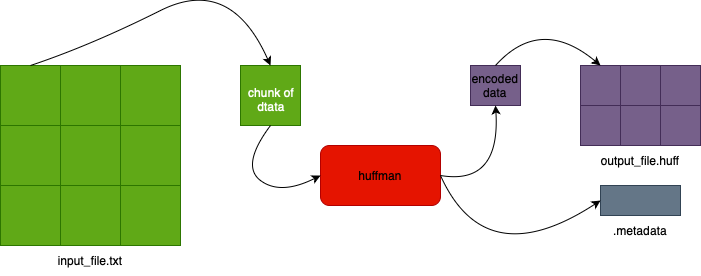

The diagram above was exported from draw.io. Its source (the exported page's mxGraphModel, read from the mxfile embedded in the PNG):
<mxGraphModel dx="930" dy="515" grid="1" gridSize="10" guides="1" tooltips="1" connect="1" arrows="1" fold="1" page="1" pageScale="1" pageWidth="827" pageHeight="1169" background="#ffffff" math="0" shadow="0">
  <root>
    <mxCell id="0" />
    <mxCell id="1" parent="0" />
    <mxCell id="BGiN5-dSmx5rZNJ3x0_a-1" value="" style="rounded=0;whiteSpace=wrap;html=1;" parent="1" vertex="1">
      <mxGeometry x="80" y="80" width="180" height="180" as="geometry" />
    </mxCell>
    <mxCell id="BGiN5-dSmx5rZNJ3x0_a-21" value="" style="rounded=0;whiteSpace=wrap;html=1;fillColor=#60a917;fontColor=#ffffff;strokeColor=light-dark(#2D7600, #000000);" parent="1" vertex="1">
      <mxGeometry x="80" y="80" width="60" height="60" as="geometry" />
    </mxCell>
    <mxCell id="BGiN5-dSmx5rZNJ3x0_a-22" value="" style="rounded=0;whiteSpace=wrap;html=1;fillColor=#60a917;fontColor=#ffffff;strokeColor=light-dark(#2D7600, #000000);" parent="1" vertex="1">
      <mxGeometry x="140" y="80" width="60" height="60" as="geometry" />
    </mxCell>
    <mxCell id="BGiN5-dSmx5rZNJ3x0_a-23" value="" style="rounded=0;whiteSpace=wrap;html=1;fillColor=#60a917;fontColor=#ffffff;strokeColor=light-dark(#2D7600, #000000);" parent="1" vertex="1">
      <mxGeometry x="200" y="80" width="60" height="60" as="geometry" />
    </mxCell>
    <mxCell id="BGiN5-dSmx5rZNJ3x0_a-24" value="" style="rounded=0;whiteSpace=wrap;html=1;fillColor=#60a917;fontColor=#ffffff;strokeColor=light-dark(#2D7600, #000000);" parent="1" vertex="1">
      <mxGeometry x="80" y="140" width="60" height="60" as="geometry" />
    </mxCell>
    <mxCell id="BGiN5-dSmx5rZNJ3x0_a-25" value="" style="rounded=0;whiteSpace=wrap;html=1;fillColor=#60a917;fontColor=#ffffff;strokeColor=light-dark(#2D7600, #000000);" parent="1" vertex="1">
      <mxGeometry x="140" y="140" width="60" height="60" as="geometry" />
    </mxCell>
    <mxCell id="BGiN5-dSmx5rZNJ3x0_a-26" value="" style="rounded=0;whiteSpace=wrap;html=1;fillColor=#60a917;fontColor=#ffffff;strokeColor=light-dark(#2D7600, #000000);" parent="1" vertex="1">
      <mxGeometry x="200" y="140" width="60" height="60" as="geometry" />
    </mxCell>
    <mxCell id="BGiN5-dSmx5rZNJ3x0_a-27" value="" style="rounded=0;whiteSpace=wrap;html=1;fillColor=#60a917;fontColor=#ffffff;strokeColor=light-dark(#2D7600, #000000);" parent="1" vertex="1">
      <mxGeometry x="80" y="200" width="60" height="60" as="geometry" />
    </mxCell>
    <mxCell id="BGiN5-dSmx5rZNJ3x0_a-28" value="" style="rounded=0;whiteSpace=wrap;html=1;fillColor=#60a917;fontColor=#ffffff;strokeColor=light-dark(#2D7600, #000000);" parent="1" vertex="1">
      <mxGeometry x="140" y="200" width="60" height="60" as="geometry" />
    </mxCell>
    <mxCell id="BGiN5-dSmx5rZNJ3x0_a-29" value="" style="rounded=0;whiteSpace=wrap;html=1;fillColor=#60a917;fontColor=#ffffff;strokeColor=light-dark(#2D7600, #000000);" parent="1" vertex="1">
      <mxGeometry x="200" y="200" width="60" height="60" as="geometry" />
    </mxCell>
    <mxCell id="BGiN5-dSmx5rZNJ3x0_a-30" value="" style="rounded=0;whiteSpace=wrap;html=1;fillColor=#60a917;fontColor=#ffffff;strokeColor=light-dark(#2D7600, #000000);" parent="1" vertex="1">
      <mxGeometry x="320" y="80" width="60" height="60" as="geometry" />
    </mxCell>
    <mxCell id="BGiN5-dSmx5rZNJ3x0_a-31" value="" style="curved=1;endArrow=classic;html=1;rounded=0;exitX=0.5;exitY=0;exitDx=0;exitDy=0;entryX=0.5;entryY=0;entryDx=0;entryDy=0;" parent="1" source="BGiN5-dSmx5rZNJ3x0_a-21" target="BGiN5-dSmx5rZNJ3x0_a-30" edge="1">
      <mxGeometry width="50" height="50" relative="1" as="geometry">
        <mxPoint x="100" y="60" as="sourcePoint" />
        <mxPoint x="150" y="10" as="targetPoint" />
        <Array as="points">
          <mxPoint x="170" y="60" />
          <mxPoint x="310" y="-10" />
        </Array>
      </mxGeometry>
    </mxCell>
    <mxCell id="BGiN5-dSmx5rZNJ3x0_a-33" value="&lt;span style=&quot;color: light-dark(rgb(0, 0, 0), rgb(255, 255, 255));&quot;&gt;encoded&lt;/span&gt;&lt;div&gt;&lt;span style=&quot;color: light-dark(rgb(0, 0, 0), rgb(255, 255, 255));&quot;&gt;data&lt;/span&gt;&lt;/div&gt;" style="rounded=0;whiteSpace=wrap;html=1;fillColor=#76608a;fontColor=#ffffff;strokeColor=#432D57;" parent="1" vertex="1">
      <mxGeometry x="550" y="80" width="50" height="40" as="geometry" />
    </mxCell>
    <mxCell id="BGiN5-dSmx5rZNJ3x0_a-44" value="" style="rounded=0;whiteSpace=wrap;html=1;fillColor=#647687;fontColor=#ffffff;strokeColor=#314354;" parent="1" vertex="1">
      <mxGeometry x="680" y="200" width="80" height="30" as="geometry" />
    </mxCell>
    <mxCell id="BGiN5-dSmx5rZNJ3x0_a-48" value="&lt;span style=&quot;color: light-dark(rgb(0, 0, 0), rgb(255, 255, 255));&quot;&gt;huffman&lt;/span&gt;" style="rounded=1;whiteSpace=wrap;html=1;fillColor=#e51400;strokeColor=#B20000;fontColor=#ffffff;" parent="1" vertex="1">
      <mxGeometry x="400" y="160" width="120" height="60" as="geometry" />
    </mxCell>
    <mxCell id="BGiN5-dSmx5rZNJ3x0_a-52" value="" style="group;fillColor=#76608a;fontColor=#ffffff;strokeColor=#432D57;" parent="1" vertex="1" connectable="0">
      <mxGeometry x="660" y="80" width="120" height="80" as="geometry" />
    </mxCell>
    <mxCell id="BGiN5-dSmx5rZNJ3x0_a-32" value="" style="rounded=0;whiteSpace=wrap;html=1;" parent="BGiN5-dSmx5rZNJ3x0_a-52" vertex="1">
      <mxGeometry width="120" height="80" as="geometry" />
    </mxCell>
    <mxCell id="BGiN5-dSmx5rZNJ3x0_a-37" value="" style="rounded=0;whiteSpace=wrap;html=1;fillColor=#76608a;fontColor=#ffffff;strokeColor=light-dark(#432D57, #000000);" parent="BGiN5-dSmx5rZNJ3x0_a-52" vertex="1">
      <mxGeometry width="40" height="40" as="geometry" />
    </mxCell>
    <mxCell id="BGiN5-dSmx5rZNJ3x0_a-38" value="" style="rounded=0;whiteSpace=wrap;html=1;fillColor=#76608a;fontColor=#ffffff;strokeColor=light-dark(#432D57, #000000);" parent="BGiN5-dSmx5rZNJ3x0_a-52" vertex="1">
      <mxGeometry x="40" width="40" height="40" as="geometry" />
    </mxCell>
    <mxCell id="BGiN5-dSmx5rZNJ3x0_a-39" value="" style="rounded=0;whiteSpace=wrap;html=1;fillColor=#76608a;fontColor=#ffffff;strokeColor=light-dark(#432D57, #000000);" parent="BGiN5-dSmx5rZNJ3x0_a-52" vertex="1">
      <mxGeometry x="80" width="40" height="40" as="geometry" />
    </mxCell>
    <mxCell id="BGiN5-dSmx5rZNJ3x0_a-40" value="" style="rounded=0;whiteSpace=wrap;html=1;fillColor=#76608a;fontColor=#ffffff;strokeColor=light-dark(#432D57, #000000);" parent="BGiN5-dSmx5rZNJ3x0_a-52" vertex="1">
      <mxGeometry y="40" width="40" height="40" as="geometry" />
    </mxCell>
    <mxCell id="BGiN5-dSmx5rZNJ3x0_a-41" value="" style="rounded=0;whiteSpace=wrap;html=1;fillColor=#76608a;fontColor=#ffffff;strokeColor=light-dark(#432D57, #000000);" parent="BGiN5-dSmx5rZNJ3x0_a-52" vertex="1">
      <mxGeometry x="40" y="40" width="40" height="40" as="geometry" />
    </mxCell>
    <mxCell id="BGiN5-dSmx5rZNJ3x0_a-42" value="" style="rounded=0;whiteSpace=wrap;html=1;fillColor=#76608a;fontColor=#ffffff;strokeColor=light-dark(#432D57, #000000);" parent="BGiN5-dSmx5rZNJ3x0_a-52" vertex="1">
      <mxGeometry x="80" y="40" width="40" height="40" as="geometry" />
    </mxCell>
    <mxCell id="BGiN5-dSmx5rZNJ3x0_a-2" value="&lt;span style=&quot;background-color: light-dark(#ffffff, var(--ge-dark-color, #121212)); color: light-dark(rgb(0, 0, 0), rgb(255, 255, 255));&quot;&gt;input_file.txt&lt;/span&gt;" style="text;html=1;align=center;verticalAlign=middle;whiteSpace=wrap;rounded=0;" parent="1" vertex="1">
      <mxGeometry x="80" y="260" width="180" height="30" as="geometry" />
    </mxCell>
    <mxCell id="BGiN5-dSmx5rZNJ3x0_a-59" value="&lt;span style=&quot;background-color: light-dark(#ffffff, var(--ge-dark-color, #121212)); color: light-dark(rgb(0, 0, 0), rgb(255, 255, 255));&quot;&gt;output_file.huff&lt;/span&gt;" style="text;html=1;align=center;verticalAlign=middle;whiteSpace=wrap;rounded=0;" parent="1" vertex="1">
      <mxGeometry x="660" y="160" width="120" height="30" as="geometry" />
    </mxCell>
    <mxCell id="BGiN5-dSmx5rZNJ3x0_a-60" value="&lt;span style=&quot;background-color: light-dark(#ffffff, var(--ge-dark-color, #121212)); color: light-dark(rgb(0, 0, 0), rgb(255, 255, 255));&quot;&gt;.metadata&lt;/span&gt;" style="text;html=1;align=center;verticalAlign=middle;whiteSpace=wrap;rounded=0;" parent="1" vertex="1">
      <mxGeometry x="680" y="230" width="80" height="30" as="geometry" />
    </mxCell>
    <mxCell id="BGiN5-dSmx5rZNJ3x0_a-62" value="" style="curved=1;endArrow=classic;html=1;rounded=0;exitX=0.5;exitY=1;exitDx=0;exitDy=0;entryX=0;entryY=0.5;entryDx=0;entryDy=0;" parent="1" source="BGiN5-dSmx5rZNJ3x0_a-30" target="BGiN5-dSmx5rZNJ3x0_a-48" edge="1">
      <mxGeometry width="50" height="50" relative="1" as="geometry">
        <mxPoint x="330" y="240" as="sourcePoint" />
        <mxPoint x="380" y="190" as="targetPoint" />
        <Array as="points">
          <mxPoint x="320" y="180" />
          <mxPoint x="360" y="210" />
        </Array>
      </mxGeometry>
    </mxCell>
    <mxCell id="BGiN5-dSmx5rZNJ3x0_a-67" value="" style="curved=1;endArrow=classic;html=1;rounded=0;exitX=1;exitY=0.5;exitDx=0;exitDy=0;entryX=0.5;entryY=1;entryDx=0;entryDy=0;" parent="1" source="BGiN5-dSmx5rZNJ3x0_a-48" target="BGiN5-dSmx5rZNJ3x0_a-33" edge="1">
      <mxGeometry width="50" height="50" relative="1" as="geometry">
        <mxPoint x="530" y="200" as="sourcePoint" />
        <mxPoint x="580" y="150" as="targetPoint" />
        <Array as="points">
          <mxPoint x="580" y="200" />
        </Array>
      </mxGeometry>
    </mxCell>
    <mxCell id="BGiN5-dSmx5rZNJ3x0_a-68" value="" style="curved=1;endArrow=classic;html=1;rounded=0;exitX=0.5;exitY=0;exitDx=0;exitDy=0;entryX=0.5;entryY=0;entryDx=0;entryDy=0;" parent="1" source="BGiN5-dSmx5rZNJ3x0_a-33" target="BGiN5-dSmx5rZNJ3x0_a-37" edge="1">
      <mxGeometry width="50" height="50" relative="1" as="geometry">
        <mxPoint x="570" y="80" as="sourcePoint" />
        <mxPoint x="625" y="10" as="targetPoint" />
        <Array as="points">
          <mxPoint x="620" y="30" />
        </Array>
      </mxGeometry>
    </mxCell>
    <mxCell id="BGiN5-dSmx5rZNJ3x0_a-71" value="" style="curved=1;endArrow=classic;html=1;rounded=0;exitX=0.5;exitY=0;exitDx=0;exitDy=0;entryX=0;entryY=0.5;entryDx=0;entryDy=0;" parent="1" target="BGiN5-dSmx5rZNJ3x0_a-44" edge="1">
      <mxGeometry width="50" height="50" relative="1" as="geometry">
        <mxPoint x="520" y="190" as="sourcePoint" />
        <mxPoint x="625" y="190" as="targetPoint" />
        <Array as="points">
          <mxPoint x="565" y="290" />
        </Array>
      </mxGeometry>
    </mxCell>
    <mxCell id="EDmaS_WtBg6hDCeUisd6-1" value="&lt;div&gt;&lt;span style=&quot;box-shadow: none !important; font-family: Helvetica; font-size: 12px; font-style: normal; font-variant-caps: normal; font-weight: 400; letter-spacing: normal; orphans: auto; text-align: center; text-indent: 0px; text-transform: none; white-space: normal; widows: auto; word-spacing: 0px; -webkit-text-stroke-width: 0px; text-decoration: none; color: light-dark(rgb(0, 0, 0), rgb(255, 255, 255));&quot;&gt;&lt;br&gt;&lt;/span&gt;&lt;/div&gt;&lt;div style=&quot;text-align: center;&quot;&gt;&lt;font color=&quot;#ffffff&quot;&gt;&lt;span style=&quot;caret-color: rgb(255, 255, 255);&quot;&gt;chunk of dtata&lt;/span&gt;&lt;/font&gt;&lt;/div&gt;" style="text;whiteSpace=wrap;html=1;" vertex="1" parent="1">
      <mxGeometry x="320" y="80" width="60" height="60" as="geometry" />
    </mxCell>
  </root>
</mxGraphModel>